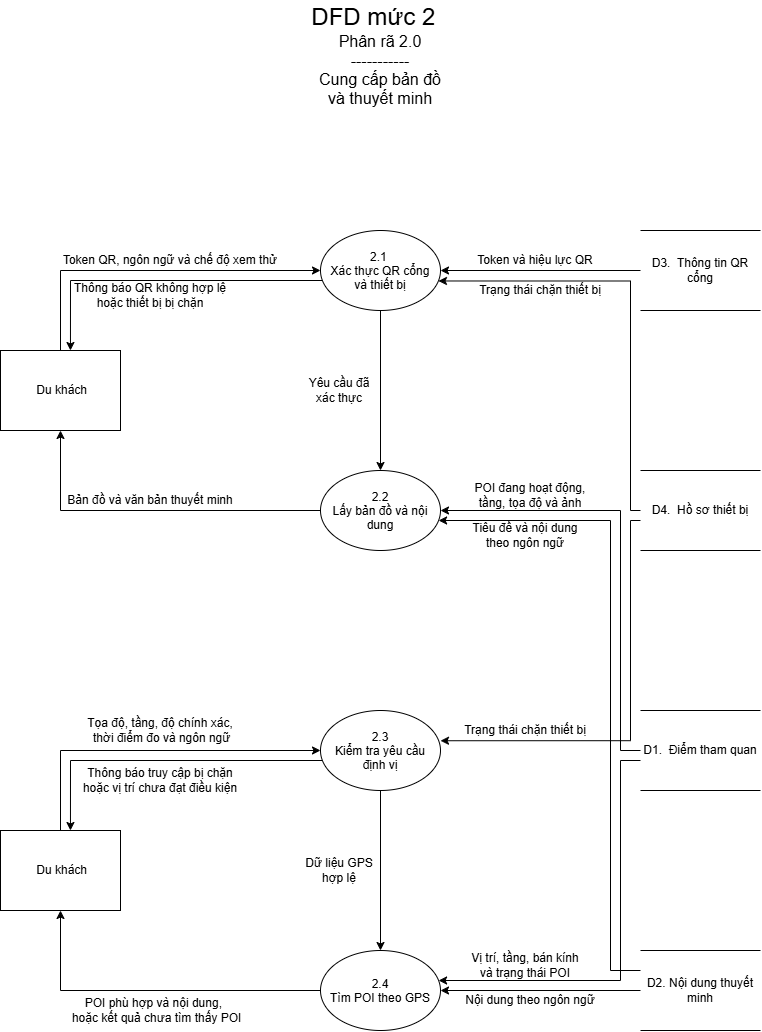

The diagram above was exported from draw.io. Its source (the exported page's mxGraphModel, read from the mxfile embedded in the PNG):
<mxGraphModel dx="727" dy="432" grid="1" gridSize="10" guides="1" tooltips="1" connect="1" arrows="1" fold="1" page="1" pageScale="1" pageWidth="827" pageHeight="1169" math="0" shadow="0">
  <root>
    <mxCell id="0" />
    <mxCell id="1" parent="0" />
    <mxCell id="hcYMwi9EejQtbkDtgTH8-1" parent="1" style="text;html=1;whiteSpace=wrap;strokeColor=none;fillColor=none;align=center;verticalAlign=middle;rounded=0;" value="&lt;font style=&quot;font-size: 24px;&quot;&gt;DFD mức 2&amp;nbsp;&amp;nbsp;&lt;/font&gt;&lt;div&gt;&lt;font size=&quot;3&quot;&gt;Phân rã 2.0&lt;/font&gt;&lt;div&gt;&lt;font size=&quot;3&quot;&gt;-----------&lt;br&gt;Cung cấp bản đồ và thuyết minh&lt;/font&gt;&lt;/div&gt;&lt;/div&gt;" vertex="1">
      <mxGeometry height="110" width="140" x="350" y="50" as="geometry" />
    </mxCell>
    <mxCell id="hcYMwi9EejQtbkDtgTH8-14" edge="1" parent="1" source="hcYMwi9EejQtbkDtgTH8-2" style="edgeStyle=orthogonalEdgeStyle;rounded=0;orthogonalLoop=1;jettySize=auto;html=1;defaultLabelBackgroundColor=page;entryX=0.583;entryY=0;entryDx=0;entryDy=0;entryPerimeter=0;" target="hcYMwi9EejQtbkDtgTH8-11">
      <mxGeometry relative="1" x="-0.5837" as="geometry">
        <Array as="points">
          <mxPoint x="110" y="330" />
        </Array>
        <mxPoint x="110" y="360" as="targetPoint" />
      </mxGeometry>
    </mxCell>
    <mxCell id="hcYMwi9EejQtbkDtgTH8-27" edge="1" parent="1" source="hcYMwi9EejQtbkDtgTH8-2" style="edgeStyle=orthogonalEdgeStyle;rounded=0;orthogonalLoop=1;jettySize=auto;html=1;entryX=0.5;entryY=0;entryDx=0;entryDy=0;defaultLabelBackgroundColor=page;" target="hcYMwi9EejQtbkDtgTH8-5">
      <mxGeometry relative="1" as="geometry" />
    </mxCell>
    <mxCell id="hcYMwi9EejQtbkDtgTH8-2" parent="1" style="ellipse;whiteSpace=wrap;html=1;shapeInside=1;" value="2.1&amp;nbsp;&lt;div&gt;Xác thực QR cổng và thiết bị&lt;/div&gt;" vertex="1">
      <mxGeometry height="80" width="120" x="360" y="280" as="geometry" />
    </mxCell>
    <mxCell id="hcYMwi9EejQtbkDtgTH8-35" edge="1" parent="1" source="hcYMwi9EejQtbkDtgTH8-3" style="edgeStyle=orthogonalEdgeStyle;rounded=0;orthogonalLoop=1;jettySize=auto;html=1;defaultLabelBackgroundColor=page;" target="hcYMwi9EejQtbkDtgTH8-5">
      <mxGeometry relative="1" x="-0.3864" as="geometry">
        <Array as="points">
          <mxPoint x="660" y="800" />
          <mxPoint x="660" y="560" />
        </Array>
        <mxPoint x="650" y="560" as="targetPoint" />
      </mxGeometry>
    </mxCell>
    <mxCell id="hcYMwi9EejQtbkDtgTH8-41" edge="1" parent="1" source="hcYMwi9EejQtbkDtgTH8-3" style="edgeStyle=orthogonalEdgeStyle;rounded=0;orthogonalLoop=1;jettySize=auto;html=1;defaultLabelBackgroundColor=page;" target="hcYMwi9EejQtbkDtgTH8-7">
      <mxGeometry relative="1" x="-0.526" as="geometry">
        <Array as="points">
          <mxPoint x="660" y="810" />
          <mxPoint x="660" y="1030" />
        </Array>
        <mxPoint x="630" y="970" as="targetPoint" />
      </mxGeometry>
    </mxCell>
    <mxCell id="hcYMwi9EejQtbkDtgTH8-3" parent="1" style="shape=partialRectangle;whiteSpace=wrap;html=1;left=0;right=0;fillColor=none;" value="D1.&amp;nbsp; Điểm tham quan" vertex="1">
      <mxGeometry height="80" width="120" x="680" y="760" as="geometry" />
    </mxCell>
    <mxCell id="hcYMwi9EejQtbkDtgTH8-17" edge="1" parent="1" source="hcYMwi9EejQtbkDtgTH8-5" style="edgeStyle=orthogonalEdgeStyle;rounded=0;orthogonalLoop=1;jettySize=auto;html=1;entryX=0.5;entryY=1;entryDx=0;entryDy=0;defaultLabelBackgroundColor=page;" target="hcYMwi9EejQtbkDtgTH8-11">
      <mxGeometry relative="1" as="geometry" />
    </mxCell>
    <mxCell id="hcYMwi9EejQtbkDtgTH8-5" parent="1" style="ellipse;whiteSpace=wrap;html=1;shapeInside=1;" value="&lt;div&gt;2.2&lt;/div&gt;&lt;div&gt;Lấy bản đồ và nội dung&lt;/div&gt;" vertex="1">
      <mxGeometry height="80" width="120" x="360" y="520" as="geometry" />
    </mxCell>
    <mxCell id="hcYMwi9EejQtbkDtgTH8-20" edge="1" parent="1" source="hcYMwi9EejQtbkDtgTH8-6" style="edgeStyle=orthogonalEdgeStyle;rounded=0;orthogonalLoop=1;jettySize=auto;html=1;defaultLabelBackgroundColor=page;entryX=0.583;entryY=0;entryDx=0;entryDy=0;entryPerimeter=0;" target="hcYMwi9EejQtbkDtgTH8-12">
      <mxGeometry relative="1" x="-0.2482" as="geometry">
        <Array as="points">
          <mxPoint x="110" y="810" />
        </Array>
        <mxPoint x="110" y="877.28" as="targetPoint" />
      </mxGeometry>
    </mxCell>
    <mxCell id="hcYMwi9EejQtbkDtgTH8-29" edge="1" parent="1" source="hcYMwi9EejQtbkDtgTH8-6" style="edgeStyle=orthogonalEdgeStyle;rounded=0;orthogonalLoop=1;jettySize=auto;html=1;entryX=0.5;entryY=0;entryDx=0;entryDy=0;defaultLabelBackgroundColor=page;" target="hcYMwi9EejQtbkDtgTH8-7">
      <mxGeometry relative="1" as="geometry" />
    </mxCell>
    <mxCell id="hcYMwi9EejQtbkDtgTH8-6" parent="1" style="ellipse;whiteSpace=wrap;html=1;shapeInside=1;" value="&lt;div&gt;2.3&lt;/div&gt;&lt;div&gt;Kiểm tra yêu cầu định vị&lt;/div&gt;" vertex="1">
      <mxGeometry height="80" width="120" x="360" y="760" as="geometry" />
    </mxCell>
    <mxCell id="hcYMwi9EejQtbkDtgTH8-24" edge="1" parent="1" source="hcYMwi9EejQtbkDtgTH8-7" style="edgeStyle=orthogonalEdgeStyle;rounded=0;orthogonalLoop=1;jettySize=auto;html=1;exitX=0;exitY=0.5;exitDx=0;exitDy=0;entryX=0.5;entryY=1;entryDx=0;entryDy=0;defaultLabelBackgroundColor=page;" target="hcYMwi9EejQtbkDtgTH8-12">
      <mxGeometry relative="1" as="geometry" />
    </mxCell>
    <mxCell id="hcYMwi9EejQtbkDtgTH8-7" parent="1" style="ellipse;whiteSpace=wrap;html=1;shapeInside=1;" value="&lt;div&gt;2.4&lt;/div&gt;&lt;div&gt;Tìm POI theo GPS&lt;/div&gt;" vertex="1">
      <mxGeometry height="80" width="120" x="360" y="1000" as="geometry" />
    </mxCell>
    <mxCell id="hcYMwi9EejQtbkDtgTH8-37" edge="1" parent="1" source="hcYMwi9EejQtbkDtgTH8-8" style="edgeStyle=orthogonalEdgeStyle;rounded=0;orthogonalLoop=1;jettySize=auto;html=1;defaultLabelBackgroundColor=page;" target="hcYMwi9EejQtbkDtgTH8-5">
      <mxGeometry relative="1" x="-0.2484" as="geometry">
        <Array as="points">
          <mxPoint x="650" y="1020" />
          <mxPoint x="650" y="570" />
        </Array>
        <mxPoint x="620" y="570" as="targetPoint" />
      </mxGeometry>
    </mxCell>
    <mxCell id="hcYMwi9EejQtbkDtgTH8-43" edge="1" parent="1" source="hcYMwi9EejQtbkDtgTH8-8" style="edgeStyle=orthogonalEdgeStyle;rounded=0;orthogonalLoop=1;jettySize=auto;html=1;entryX=1;entryY=0.5;entryDx=0;entryDy=0;defaultLabelBackgroundColor=page;" target="hcYMwi9EejQtbkDtgTH8-7">
      <mxGeometry relative="1" as="geometry" />
    </mxCell>
    <mxCell id="hcYMwi9EejQtbkDtgTH8-8" parent="1" style="shape=partialRectangle;whiteSpace=wrap;html=1;left=0;right=0;fillColor=none;" value="D2.&amp;nbsp;Nội dung thuyết minh" vertex="1">
      <mxGeometry height="80" width="120" x="680" y="1000" as="geometry" />
    </mxCell>
    <mxCell id="hcYMwi9EejQtbkDtgTH8-31" edge="1" parent="1" source="hcYMwi9EejQtbkDtgTH8-9" style="edgeStyle=orthogonalEdgeStyle;rounded=0;orthogonalLoop=1;jettySize=auto;html=1;defaultLabelBackgroundColor=page;" target="hcYMwi9EejQtbkDtgTH8-2">
      <mxGeometry relative="1" as="geometry" />
    </mxCell>
    <mxCell id="hcYMwi9EejQtbkDtgTH8-9" parent="1" style="shape=partialRectangle;whiteSpace=wrap;html=1;left=0;right=0;fillColor=none;" value="D3.&amp;nbsp; Thông tin QR cổng" vertex="1">
      <mxGeometry height="80" width="120" x="680" y="280" as="geometry" />
    </mxCell>
    <mxCell id="hcYMwi9EejQtbkDtgTH8-33" edge="1" parent="1" source="hcYMwi9EejQtbkDtgTH8-10" style="edgeStyle=orthogonalEdgeStyle;rounded=0;orthogonalLoop=1;jettySize=auto;html=1;defaultLabelBackgroundColor=page;entryX=0.983;entryY=0.631;entryDx=0;entryDy=0;entryPerimeter=0;" target="hcYMwi9EejQtbkDtgTH8-2">
      <mxGeometry relative="1" x="-0.328" as="geometry">
        <Array as="points">
          <mxPoint x="670" y="560" />
          <mxPoint x="670" y="330.5" />
        </Array>
        <mxPoint x="478.8" y="329.92" as="targetPoint" />
      </mxGeometry>
    </mxCell>
    <mxCell id="hcYMwi9EejQtbkDtgTH8-39" edge="1" parent="1" source="hcYMwi9EejQtbkDtgTH8-10" style="edgeStyle=orthogonalEdgeStyle;rounded=0;orthogonalLoop=1;jettySize=auto;html=1;defaultLabelBackgroundColor=page;entryX=1;entryY=0.378;entryDx=0;entryDy=0;entryPerimeter=0;" target="hcYMwi9EejQtbkDtgTH8-6">
      <mxGeometry relative="1" x="-0.2861" as="geometry">
        <Array as="points">
          <mxPoint x="670" y="570" />
          <mxPoint x="670" y="790" />
        </Array>
        <mxPoint x="600" y="800" as="targetPoint" />
      </mxGeometry>
    </mxCell>
    <mxCell id="hcYMwi9EejQtbkDtgTH8-10" parent="1" style="shape=partialRectangle;whiteSpace=wrap;html=1;left=0;right=0;fillColor=none;" value="D4.&amp;nbsp; Hồ sơ thiết bị" vertex="1">
      <mxGeometry height="80" width="120" x="680" y="520" as="geometry" />
    </mxCell>
    <mxCell id="hcYMwi9EejQtbkDtgTH8-13" edge="1" parent="1" style="edgeStyle=orthogonalEdgeStyle;rounded=0;orthogonalLoop=1;jettySize=auto;html=1;defaultLabelBackgroundColor=page;" target="hcYMwi9EejQtbkDtgTH8-2">
      <mxGeometry relative="1" x="-0.6571" as="geometry">
        <Array as="points">
          <mxPoint x="100" y="400" />
          <mxPoint x="100" y="320" />
        </Array>
        <mxPoint x="90" y="400" as="sourcePoint" />
        <mxPoint x="130" y="320" as="targetPoint" />
      </mxGeometry>
    </mxCell>
    <mxCell id="hcYMwi9EejQtbkDtgTH8-11" parent="1" style="whiteSpace=wrap;html=1;" value="&amp;nbsp;Du khách" vertex="1">
      <mxGeometry height="80" width="120" x="40" y="400" as="geometry" />
    </mxCell>
    <mxCell id="hcYMwi9EejQtbkDtgTH8-19" edge="1" parent="1" source="hcYMwi9EejQtbkDtgTH8-12" style="edgeStyle=orthogonalEdgeStyle;rounded=0;orthogonalLoop=1;jettySize=auto;html=1;entryX=0;entryY=0.5;entryDx=0;entryDy=0;defaultLabelBackgroundColor=page;" target="hcYMwi9EejQtbkDtgTH8-6">
      <mxGeometry relative="1" as="geometry">
        <Array as="points">
          <mxPoint x="100" y="800" />
        </Array>
      </mxGeometry>
    </mxCell>
    <mxCell id="hcYMwi9EejQtbkDtgTH8-12" parent="1" style="whiteSpace=wrap;html=1;" value="&amp;nbsp;Du khách" vertex="1">
      <mxGeometry height="80" width="120" x="40" y="880" as="geometry" />
    </mxCell>
    <mxCell id="hcYMwi9EejQtbkDtgTH8-15" parent="1" style="text;html=1;whiteSpace=wrap;strokeColor=none;fillColor=none;align=center;verticalAlign=middle;rounded=0;" value="Token QR, ngôn ngữ và chế độ xem thử" vertex="1">
      <mxGeometry height="20" width="220" x="100" y="300" as="geometry" />
    </mxCell>
    <mxCell id="hcYMwi9EejQtbkDtgTH8-16" parent="1" style="text;html=1;whiteSpace=wrap;strokeColor=none;fillColor=none;align=center;verticalAlign=middle;rounded=0;" value="Thông báo QR không hợp lệ hoặc thiết bị bị chặn" vertex="1">
      <mxGeometry height="30" width="180" x="100" y="330" as="geometry" />
    </mxCell>
    <mxCell id="hcYMwi9EejQtbkDtgTH8-18" parent="1" style="text;html=1;whiteSpace=wrap;strokeColor=none;fillColor=none;align=center;verticalAlign=middle;rounded=0;" value="Bản đồ và văn bản thuyết minh" vertex="1">
      <mxGeometry height="20" width="190" x="95" y="540" as="geometry" />
    </mxCell>
    <mxCell id="hcYMwi9EejQtbkDtgTH8-21" parent="1" style="text;html=1;whiteSpace=wrap;strokeColor=none;fillColor=none;align=center;verticalAlign=middle;rounded=0;" value="Tọa độ, tầng, độ chính xác,&lt;div&gt;&amp;nbsp;thời điểm đo và ngôn ngữ&lt;/div&gt;" vertex="1">
      <mxGeometry height="40" width="160" x="120" y="760" as="geometry" />
    </mxCell>
    <mxCell id="hcYMwi9EejQtbkDtgTH8-22" parent="1" style="text;html=1;whiteSpace=wrap;strokeColor=none;fillColor=none;align=center;verticalAlign=middle;rounded=0;" value="Thông báo truy cập bị chặn hoặc vị trí chưa đạt điều kiện" vertex="1">
      <mxGeometry height="40" width="160" x="120" y="810" as="geometry" />
    </mxCell>
    <mxCell id="hcYMwi9EejQtbkDtgTH8-25" parent="1" style="text;html=1;whiteSpace=wrap;strokeColor=none;fillColor=none;align=center;verticalAlign=middle;rounded=0;" value="POI phù hợp và nội dung,&amp;nbsp;&lt;div&gt;&amp;nbsp;hoặc kết quả chưa tìm thấy POI&lt;/div&gt;" vertex="1">
      <mxGeometry height="40" width="190" x="100" y="1040" as="geometry" />
    </mxCell>
    <mxCell id="hcYMwi9EejQtbkDtgTH8-28" parent="1" style="text;html=1;whiteSpace=wrap;strokeColor=none;fillColor=none;align=center;verticalAlign=middle;rounded=0;" value="Yêu cầu đã xác thực" vertex="1">
      <mxGeometry height="30" width="70" x="344" y="425" as="geometry" />
    </mxCell>
    <mxCell id="hcYMwi9EejQtbkDtgTH8-30" parent="1" style="text;html=1;whiteSpace=wrap;strokeColor=none;fillColor=none;align=center;verticalAlign=middle;rounded=0;" value="Dữ liệu GPS hợp lệ" vertex="1">
      <mxGeometry height="30" width="70" x="344" y="905" as="geometry" />
    </mxCell>
    <mxCell id="hcYMwi9EejQtbkDtgTH8-32" parent="1" style="text;html=1;whiteSpace=wrap;strokeColor=none;fillColor=none;align=center;verticalAlign=middle;rounded=0;" value="Token và hiệu lực QR" vertex="1">
      <mxGeometry height="20" width="130" x="510" y="300" as="geometry" />
    </mxCell>
    <mxCell id="hcYMwi9EejQtbkDtgTH8-34" parent="1" style="text;html=1;whiteSpace=wrap;strokeColor=none;fillColor=none;align=center;verticalAlign=middle;rounded=0;" value="Trạng thái chặn thiết bị" vertex="1">
      <mxGeometry height="20" width="140" x="510" y="330" as="geometry" />
    </mxCell>
    <mxCell id="hcYMwi9EejQtbkDtgTH8-36" parent="1" style="text;html=1;whiteSpace=wrap;strokeColor=none;fillColor=none;align=center;verticalAlign=middle;rounded=0;" value="POI đang hoạt động, tầng, tọa độ và ảnh" vertex="1">
      <mxGeometry height="30" width="140" x="500" y="530" as="geometry" />
    </mxCell>
    <mxCell id="hcYMwi9EejQtbkDtgTH8-38" parent="1" style="text;html=1;whiteSpace=wrap;strokeColor=none;fillColor=none;align=center;verticalAlign=middle;rounded=0;" value="Tiêu đề và nội dung theo ngôn ngữ" vertex="1">
      <mxGeometry height="30" width="110" x="510" y="570" as="geometry" />
    </mxCell>
    <mxCell id="hcYMwi9EejQtbkDtgTH8-40" parent="1" style="text;html=1;whiteSpace=wrap;strokeColor=none;fillColor=none;align=center;verticalAlign=middle;rounded=0;" value="Trạng thái chặn thiết bị" vertex="1">
      <mxGeometry height="20" width="150" x="490" y="770" as="geometry" />
    </mxCell>
    <mxCell id="hcYMwi9EejQtbkDtgTH8-42" parent="1" style="text;html=1;whiteSpace=wrap;strokeColor=none;fillColor=none;align=center;verticalAlign=middle;rounded=0;" value="Vị trí, tầng, bán kính và trạng thái POI" vertex="1">
      <mxGeometry height="30" width="120" x="505" y="1000" as="geometry" />
    </mxCell>
    <mxCell id="hcYMwi9EejQtbkDtgTH8-44" parent="1" style="text;html=1;whiteSpace=wrap;strokeColor=none;fillColor=none;align=center;verticalAlign=middle;rounded=0;" value="Nội dung theo ngôn ngữ" vertex="1">
      <mxGeometry height="20" width="150" x="495" y="1040" as="geometry" />
    </mxCell>
  </root>
</mxGraphModel>